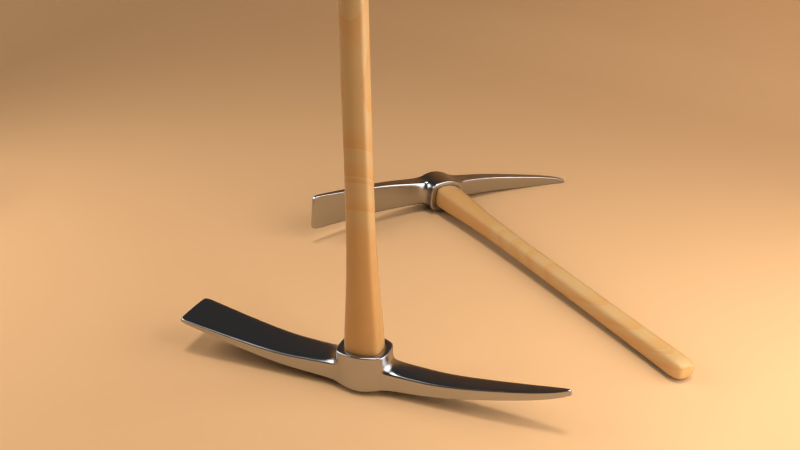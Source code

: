 # Source: pickaxe.blend  (saved by Blender 2.69.0; exported with 4.5.12 LTS)
import bpy
from mathutils import Matrix  # noqa: F401  (used for matrix-valued properties, if any)

bpy.ops.wm.read_factory_settings(use_empty=True)
scene = bpy.context.scene
scene.name = 'Scene'

# ---- collections
col_collection_1 = bpy.data.collections.new('Collection 1'); scene.collection.children.link(col_collection_1)
col_collection_6 = bpy.data.collections.new('Collection 6'); scene.collection.children.link(col_collection_6)
col_collection_11 = bpy.data.collections.new('Collection 11'); scene.collection.children.link(col_collection_11)
col_collection_16 = bpy.data.collections.new('Collection 16'); scene.collection.children.link(col_collection_16)

# ---- materials (node trees are filled in below, after node groups)
mat_wood_002 = bpy.data.materials.new('wood.002')
mat_wood_002.alpha_threshold = 0.0
mat_wood_002.roughness = 0.5
mat_wood_002.line_color = (0.0, 0.0, 0.0, 1.0)
mat_metal2 = bpy.data.materials.new('Metal2')
mat_metal2.alpha_threshold = 0.0
mat_metal2.roughness = 0.5
mat_metal2.line_color = (0.0, 0.0, 0.0, 1.0)
mat_material = bpy.data.materials.new('Material')
mat_material.alpha_threshold = 0.0
mat_material.roughness = 0.5
mat_material.line_color = (0.0, 0.0, 0.0, 1.0)
mat_background = bpy.data.materials.new('background')
mat_background.alpha_threshold = 0.0
mat_background.roughness = 0.5
mat_background.line_color = (0.0, 0.0, 0.0, 1.0)

# ---- material node trees
mat_wood_002.use_nodes = True; mat_wood_002.node_tree.nodes.clear()
_N = mat_wood_002.node_tree.nodes; _L = mat_wood_002.node_tree.links
n0 = _N.new('ShaderNodeTexNoise'); n0.name = 'Musgrave Texture'; n0.location = (-1915, 302)
n0.width = 150
n0.noise_type = 'HYBRID_MULTIFRACTAL'
n0.normalize = False
n0.inputs[2].default_value = 0.1
n0.inputs[3].default_value = 1.0
n0.inputs[4].default_value = 1.0
n0.inputs[5].default_value = 1.0
n1 = _N.new('ShaderNodeVectorMath'); n1.name = 'Add.007'; n1.location = (-1741, 430)
n1.width = 80
n2 = _N.new('ShaderNodeSeparateColor'); n2.name = 'Separate RGB'; n2.location = (-1376, 539)
n2.width = 80
n3 = _N.new('ShaderNodeMath'); n3.name = 'Add.005'; n3.location = (-1078, 639)
n3.width = 120
n4 = _N.new('ShaderNodeMath'); n4.name = 'Add.004'; n4.location = (-1069, 412)
n4.width = 120
n5 = _N.new('ShaderNodeMath'); n5.name = 'Add.010'; n5.location = (-923, 459)
n5.width = 120
n5.operation = 'MULTIPLY'
n6 = _N.new('ShaderNodeMath'); n6.name = 'Add.003'; n6.location = (-922, 646)
n6.width = 120
n6.operation = 'MULTIPLY'
n7 = _N.new('ShaderNodeMath'); n7.name = 'Add.008'; n7.location = (-743, 557)
n7.width = 120
n8 = _N.new('ShaderNodeMath'); n8.name = 'Add.009'; n8.location = (-586, 563)
n8.width = 120
n8.operation = 'POWER'
n9 = _N.new('ShaderNodeMath'); n9.name = 'Add.001'; n9.location = (-438, 674)
n9.width = 120
n9.operation = 'ROUND'
n10 = _N.new('ShaderNodeMath'); n10.name = 'Add'; n10.location = (-284, 575)
n10.width = 120
n10.operation = 'SUBTRACT'
n11 = _N.new('ShaderNodeMath'); n11.name = 'Add.002'; n11.location = (-138, 514)
n11.width = 120
n12 = _N.new('ShaderNodeMath'); n12.name = 'Add.006'; n12.location = (-282, 410)
n12.width = 120
n12.operation = 'MULTIPLY'
n12.inputs[1].default_value = 0.25
n13 = _N.new('ShaderNodeTexNoise'); n13.name = 'Noise Texture.003'; n13.location = (-457, 387)
n13.width = 150
n13.inputs[2].default_value = 1.0
n13.inputs[8].default_value = 1.0
n14 = _N.new('ShaderNodeTexNoise'); n14.name = 'Noise Texture'; n14.location = (24, 462)
n14.width = 150
n14.inputs[8].default_value = 5.0
n15 = _N.new('ShaderNodeBsdfDiffuse'); n15.name = 'Diffuse BSDF'; n15.location = (504, 555)
n16 = _N.new('ShaderNodeTexNoise'); n16.name = 'Noise Texture.001'; n16.location = (-1262, 420)
n16.width = 150
n16.inputs[2].default_value = 1.0
n16.inputs[3].default_value = 1.0
n16.inputs[8].default_value = 1.0
n17 = _N.new('ShaderNodeMath'); n17.name = 'Add.011'; n17.location = (680, 400)
n17.width = 120
n17.operation = 'MULTIPLY'
n17.inputs[1].default_value = 0.125
n18 = _N.new('ShaderNodeRGBToBW'); n18.name = 'RGB to BW'; n18.location = (489, 426)
n18.width = 80
n19 = _N.new('ShaderNodeMapping'); n19.name = 'Mapping'; n19.location = (-1643, 496)
n19.inputs[1].default_value = (0.0, 0.1, 0.1)
n19.inputs[2].default_value = (0.3478, -0.02981, 0.08203)
n19.inputs[3].default_value = (10.0, 10.0, 5.0)
n20 = _N.new('ShaderNodeMixShader'); n20.name = 'Mix Shader'; n20.location = (453, 205)
n20.width = 150
n21 = _N.new('ShaderNodeOutputMaterial'); n21.name = 'Material Output'; n21.location = (698, 519)
n21.width = 120
n22 = _N.new('ShaderNodeBsdfAnisotropic'); n22.name = 'Glossy BSDF'; n22.location = (273, 91)
n22.distribution = 'BECKMANN'
n22.inputs[1].default_value = 0.4472
n23 = _N.new('ShaderNodeFresnel'); n23.name = 'Fresnel'; n23.location = (169, 171)
n23.width = 150
n23.inputs[0].default_value = 1.45
n24 = _N.new('ShaderNodeTexCoord'); n24.name = 'Texture Coordinate'; n24.location = (-2011, 418)
n24.width = 150
n24.hide = True
n25 = _N.new('ShaderNodeMix'); n25.name = 'Mix.001'; n25.location = (337, 525)
n25.width = 100
n25.data_type = 'RGBA'
n25.inputs[6].default_value = (0.6445, 0.3813, 0.15, 1.0)
n25.inputs[7].default_value = (0.6445, 0.2033, 0.0, 1.0)
n26 = _N.new('ShaderNodeMix'); n26.name = 'Mix'; n26.location = (195, 568)
n26.width = 100
n26.data_type = 'RGBA'
n26.inputs[6].default_value = (0.0, 0.0, 0.0, 1.0)
n27 = _N.new('ShaderNodeTexNoise'); n27.name = 'Noise Texture.002'; n27.location = (-1259, 618)
n27.width = 150
n27.inputs[2].default_value = 1.0
n27.inputs[3].default_value = 1.0
n27.inputs[8].default_value = 1.0
n28 = _N.new('ShaderNodeVectorMath'); n28.name = 'Vector Math'; n28.location = (0, 0)
n28.operation = 'MAXIMUM'
n29 = _N.new('ShaderNodeVectorMath'); n29.name = 'Vector Math.001'; n29.location = (0, 0)
n29.operation = 'MINIMUM'
n29.inputs[1].default_value = (10.0, 10.0, 5.0)
_L.new(n10.outputs[0], n11.inputs[0])
_L.new(n9.outputs[0], n10.inputs[1])
_L.new(n6.outputs[0], n7.inputs[0])
_L.new(n8.outputs[0], n9.inputs[0])
_L.new(n8.outputs[0], n10.inputs[0])
_L.new(n11.outputs[0], n14.inputs[0])
_L.new(n11.outputs[0], n26.inputs[0])
_L.new(n2.outputs[2], n16.inputs[0])
_L.new(n2.outputs[1], n27.inputs[0])
_L.new(n2.outputs[2], n4.inputs[1])
_L.new(n4.outputs[0], n5.inputs[0])
_L.new(n4.outputs[0], n5.inputs[1])
_L.new(n27.outputs[0], n3.inputs[0])
_L.new(n2.outputs[1], n3.inputs[1])
_L.new(n3.outputs[0], n6.inputs[1])
_L.new(n3.outputs[0], n6.inputs[0])
_L.new(n26.outputs[2], n25.inputs[0])
_L.new(n25.outputs[2], n15.inputs[0])
_L.new(n16.outputs[0], n4.inputs[0])
_L.new(n5.outputs[0], n7.inputs[1])
_L.new(n13.outputs[0], n12.inputs[0])
_L.new(n7.outputs[0], n8.inputs[0])
_L.new(n24.outputs[3], n1.inputs[0])
_L.new(n1.outputs[0], n19.inputs[0])
_L.new(n14.outputs[1], n26.inputs[7])
_L.new(n12.outputs[0], n11.inputs[1])
_L.new(n24.outputs[3], n0.inputs[0])
_L.new(n0.outputs[0], n1.inputs[1])
_L.new(n25.outputs[2], n18.inputs[0])
_L.new(n18.outputs[0], n17.inputs[0])
_L.new(n17.outputs[0], n15.inputs[1])
_L.new(n20.outputs[0], n21.inputs[0])
_L.new(n15.outputs[0], n20.inputs[1])
_L.new(n22.outputs[0], n20.inputs[2])
_L.new(n23.outputs[0], n20.inputs[0])
_L.new(n28.outputs[0], n2.inputs[0])
_L.new(n29.outputs[0], n28.inputs[0])
_L.new(n19.outputs[0], n29.inputs[0])
n21.is_active_output = True
mat_metal2.use_nodes = True; mat_metal2.node_tree.nodes.clear()
_N = mat_metal2.node_tree.nodes; _L = mat_metal2.node_tree.links
n0 = _N.new('ShaderNodeTexNoise'); n0.name = 'Noise Texture'; n0.location = (-41, 11)
n0.width = 150
n0.inputs[2].default_value = 30.0
n1 = _N.new('ShaderNodeBsdfAnisotropic'); n1.name = 'Glossy BSDF.001'; n1.location = (-192, 169)
n1.width = 169
n1.distribution = 'BECKMANN'
n1.inputs[1].default_value = 0.3162
n2 = _N.new('ShaderNodeMapping'); n2.name = 'Mapping'; n2.location = (-309, 18)
n2.inputs[3].default_value = (1.0, 20.0, 1.0)
n3 = _N.new('ShaderNodeRGBToBW'); n3.name = 'RGB to BW'; n3.location = (126, 130)
n3.width = 93
n4 = _N.new('ShaderNodeMixShader'); n4.name = 'Mix Shader'; n4.location = (250, 268)
n4.width = 150
n5 = _N.new('ShaderNodeTexCoord'); n5.name = 'Texture Coordinate'; n5.location = (-662, -89)
n5.width = 150
n6 = _N.new('ShaderNodeVectorMath'); n6.name = 'Add'; n6.location = (-478, -98)
n6.operation = 'DOT_PRODUCT'
n7 = _N.new('ShaderNodeOutputMaterial'); n7.name = 'Material Output'; n7.location = (431, 252)
n7.width = 120
n8 = _N.new('ShaderNodeBsdfAnisotropic'); n8.name = 'Glossy BSDF'; n8.location = (-187, 339)
n8.width = 168
n8.distribution = 'BECKMANN'
n8.inputs[0].default_value = (0.008627, 0.008627, 0.008627, 1.0)
n8.inputs[1].default_value = 0.3162
_L.new(n8.outputs[0], n4.inputs[1])
_L.new(n4.outputs[0], n7.inputs[0])
_L.new(n1.outputs[0], n4.inputs[2])
_L.new(n2.outputs[0], n0.inputs[0])
_L.new(n0.outputs[1], n3.inputs[0])
_L.new(n3.outputs[0], n4.inputs[0])
_L.new(n5.outputs[0], n6.inputs[0])
_L.new(n5.outputs[6], n6.inputs[1])
n7.is_active_output = True
mat_material.use_nodes = True; mat_material.node_tree.nodes.clear()
_N = mat_material.node_tree.nodes; _L = mat_material.node_tree.links
n0 = _N.new('ShaderNodeOutputMaterial'); n0.name = 'Material Output'; n0.location = (300, 300)
n1 = _N.new('ShaderNodeEmission'); n1.name = 'Emission'; n1.location = (110, 300)
n1.inputs[0].default_value = (0.8, 0.8, 0.8, 1.0)
n1.inputs[1].default_value = 4.0
_L.new(n1.outputs[0], n0.inputs[0])
n0.is_active_output = True
mat_background.use_nodes = True; mat_background.node_tree.nodes.clear()
_N = mat_background.node_tree.nodes; _L = mat_background.node_tree.links
n0 = _N.new('ShaderNodeOutputMaterial'); n0.name = 'Material Output'; n0.location = (300, 300)
n1 = _N.new('ShaderNodeBsdfDiffuse'); n1.name = 'Diffuse BSDF'; n1.location = (10, 300)
n1.inputs[0].default_value = (0.8, 0.4546, 0.2129, 1.0)
_L.new(n1.outputs[0], n0.inputs[0])
n0.is_active_output = True

# ---- world
world_world = bpy.data.worlds.new('World'); scene.world = world_world
world_world.color = (0.05088, 0.05088, 0.05088)
world_world.use_sun_shadow = False
world_world.sun_shadow_jitter_overblur = 0.0
world_world.cycles.sampling_method = 'MANUAL'
world_world.cycles.sample_map_resolution = 256

# ---- cameras
cam_camera = bpy.data.cameras.new('Camera')
cam_camera.clip_end = 100.0
cam_camera.lens = 35.0
cam_camera.sensor_width = 32.0
cam_camera.sensor_height = 18.0
cam_camera.ortho_scale = 7.314
cam_camera.dof.focus_distance = 0.0

# ---- lights
light_hemi = bpy.data.lights.new('Hemi', 'SUN')
light_hemi.transmission_factor = 0.0
light_hemi.angle = 0.1993
light_hemi.energy = 1.0
light_hemi.shadow_buffer_clip_start = 0.5
light_hemi.shadow_soft_size = 0.1
light_hemi.shadow_cascade_max_distance = 1000.0
light_hemi.cycles.use_multiple_importance_sampling = False

# ---- meshes
me_cube = bpy.data.meshes.new('Cube')
me_cube.from_pydata([(1.687, 0.01376, 2.14), (1.687, -0.01398, 2.14), (-1.67, -0.1966, 2.208), (-1.67, 0.1964, 2.208), (1.707, 0.01376, 2.181), (1.707, -0.01398, 2.181), (-1.687, -0.1966, 2.238), (-1.687, 0.1964, 2.238), (1.487, 0.05703, 2.205), (0.7441, 0.09186, 2.333), (-0.1746, 0.1644, 2.49), (-0.8315, 0.1615, 2.348), (1.487, -0.05725, 2.205), (0.7441, -0.09208, 2.334), (-0.1746, -0.1646, 2.49), (-0.8315, -0.1617, 2.348), (1.494, 0.05703, 2.272), (0.7564, 0.09186, 2.443), (0.006011, 0.1968, 2.515), (-0.8376, 0.1615, 2.445), (1.494, -0.05725, 2.272), (0.7564, -0.09208, 2.443), (0.006009, -0.197, 2.515), (-0.8376, -0.1617, 2.445), (-1.661, 0.196, 2.21), (-1.661, -0.1962, 2.21), (-1.679, 0.196, 2.241), (-1.679, -0.1962, 2.241), (0.01469, 0.2036, 2.18), (0.01469, -0.2036, 2.18), (-0.5502, 0.1499, 2.341), (-0.5502, -0.1501, 2.341), (-0.5559, 0.1499, 2.471), (-0.5559, -0.1501, 2.471), (-0.2259, -0.1272, 2.497), (0.16, -0.137, 2.497), (0.16, 0.1368, 2.497), (0.5001, 0.1035, 2.331), (0.2104, -0.1059, 2.329), (0.5001, -0.1037, 2.331), (0.5068, 0.1035, 2.47), (0.5068, -0.1037, 2.47), (0.1594, -0.137, 2.329), (0.1594, 0.1368, 2.329), (-0.1721, 0.1702, 2.187), (-0.1721, -0.1702, 2.187), (-0.1747, -0.1646, 2.497), (-0.1747, 0.1644, 2.497), (0.1515, -0.07639, 2.497), (0.1515, 0.07626, 2.497), (-0.1607, 0.09483, 2.187), (-0.1607, -0.09487, 2.187), (-0.1715, -0.1646, 2.333), (-0.1715, 0.1644, 2.333), (-0.1639, -0.09177, 2.497), (-0.1639, 0.09164, 2.497), (0.1575, 0.07892, 2.182), (0.1575, -0.07896, 2.182), (0.1655, 0.1416, 2.182), (0.1655, -0.1416, 2.182), (1.706, 0.01376, 2.18), (1.706, -0.01398, 2.18), (-1.687, -0.1966, 2.237), (-1.687, 0.1964, 2.237), (1.494, -0.05725, 2.269), (0.7559, -0.09208, 2.439), (0.005844, -0.197, 2.524), (-0.8373, -0.1617, 2.44), (1.494, 0.05703, 2.269), (0.7559, 0.09186, 2.439), (0.005845, 0.1968, 2.524), (-0.8373, 0.1615, 2.44), (-1.678, -0.1962, 2.24), (-1.678, 0.196, 2.24), (-0.5556, -0.1501, 2.465), (-0.2257, 0.127, 2.49), (-0.5556, 0.1499, 2.465), (0.5065, -0.1037, 2.464), (0.2112, -0.1059, 2.49), (0.5065, 0.1035, 2.464), (0.2112, 0.1057, 2.49), (1.487, -0.05725, 2.208), (0.7447, -0.09208, 2.339), (0.009689, -0.197, 2.326), (-0.8318, -0.1617, 2.352), (-1.662, -0.1962, 2.212), (-0.5505, -0.1501, 2.347), (0.5004, -0.1037, 2.338), (0.2104, -0.1059, 2.337), (0.003329, 0.142, 2.524), (0.003328, -0.1421, 2.524), (1.688, 0.01376, 2.142), (1.688, -0.01398, 2.142), (-1.67, -0.1966, 2.209), (-1.67, 0.1964, 2.209), (1.487, 0.05703, 2.208), (0.7447, 0.09186, 2.339), (0.009689, 0.1968, 2.326), (-0.8318, 0.1615, 2.352), (-1.662, 0.196, 2.212), (-0.2219, 0.127, 2.341), (-0.5505, 0.1499, 2.347), (0.5004, 0.1035, 2.338), (0.2195, -0.1094, 2.182), (0.2195, 0.1093, 2.182), (-0.2217, 0.127, 2.333), (-0.2217, -0.1272, 2.333), (-0.2259, 0.127, 2.497), (-0.2214, -0.1315, 2.187), (-0.2214, 0.1314, 2.187), (0.2104, 0.1057, 2.329), (0.2112, 0.1057, 2.497), (0.2112, -0.1059, 2.497), (0.1186, -0.1022, 2.182), (0.1186, 0.1022, 2.182), (-0.127, 0.1187, 2.497), (-0.127, -0.1188, 2.497), (-0.1251, -0.1228, 2.187), (-0.1251, 0.1228, 2.187), (0.1146, 0.09876, 2.497), (0.1146, -0.09889, 2.497), (-0.2257, -0.1272, 2.49), (-0.2219, -0.1272, 2.341), (0.2104, 0.1057, 2.337), (0.16, -0.137, 2.49), (0.16, 0.1368, 2.49), (0.009505, -0.197, 2.336), (-0.1716, -0.1646, 2.341), (0.1594, -0.137, 2.337), (0.009505, 0.1968, 2.336), (-0.1716, 0.1644, 2.341), (0.1594, 0.1368, 2.337), (0.1648, 0.1375, 2.2), (0.1648, -0.1375, 2.2), (0.01407, -0.1976, 2.198), (0.01407, 0.1977, 2.198), (-0.172, -0.1652, 2.205), (-0.172, 0.1652, 2.205), (-0.2215, 0.1276, 2.205), (-0.2215, -0.1276, 2.205), (0.2184, -0.1062, 2.2), (0.2184, 0.1061, 2.2), (0.009713, -0.1469, 2.18), (0.009713, 0.147, 2.18), (-0.1269, -0.119, 2.482), (-0.1638, -0.09192, 2.482), (-0.1638, 0.0918, 2.482), (0.003636, -0.1424, 2.507), (0.1148, -0.09905, 2.482), (0.1518, -0.07651, 2.482), (0.1518, 0.07639, 2.482), (0.1148, 0.09893, 2.482), (0.003637, 0.1422, 2.507), (-0.1269, 0.1189, 2.482), (-0.1253, -0.1225, 2.214), (-0.161, -0.0946, 2.214), (-0.161, 0.09456, 2.214), (0.009159, -0.1465, 2.21), (0.1182, -0.1019, 2.21), (0.157, -0.07873, 2.21), (0.157, 0.07869, 2.21), (0.1182, 0.1019, 2.21), (0.009159, 0.1465, 2.21), (-0.1253, 0.1225, 2.214), (0.2111, 0.1057, 2.478), (1.494, -0.05725, 2.264), (0.755, -0.09208, 2.431), (-0.8369, -0.1617, 2.434), (-1.677, -0.1962, 2.238), (-0.5552, -0.1501, 2.456), (0.5061, -0.1037, 2.455), (0.2111, -0.1059, 2.478), (1.704, 0.01376, 2.177), (1.704, -0.01398, 2.177), (-1.685, -0.1966, 2.235), (-1.685, 0.1964, 2.235), (1.494, 0.05703, 2.264), (0.755, 0.09186, 2.431), (-0.8369, 0.1615, 2.434), (-1.677, 0.196, 2.238), (-0.2254, 0.127, 2.479), (-0.5552, 0.1499, 2.456), (0.5061, 0.1035, 2.455), (-0.2254, -0.1272, 2.479), (0.006276, -0.197, 2.501), (-0.1743, -0.1646, 2.479), (0.1599, -0.137, 2.478), (0.006277, 0.1968, 2.501), (-0.1743, 0.1644, 2.479), (0.1599, 0.1368, 2.478), (-0.1769, -0.09921, 2.497), (-0.137, 0.1283, 2.497), (0.003857, 0.1535, 2.524), (0.1241, 0.1068, 2.497), (-0.137, -0.1284, 2.497), (0.1641, -0.08258, 2.497), (0.1241, -0.1069, 2.497), (0.003856, -0.1536, 2.524), (0.1641, 0.08243, 2.497), (-0.1769, 0.09906, 2.497), (0.1273, -0.1096, 2.182), (-0.1721, -0.1017, 2.187), (-0.1339, -0.1317, 2.187), (0.01064, -0.1575, 2.18), (-0.1339, 0.1317, 2.187), (-0.1721, 0.1017, 2.187), (0.1691, -0.08466, 2.182), (0.1691, 0.08461, 2.182), (0.1273, 0.1096, 2.182), (0.01064, 0.1576, 2.18), (-0.1607, 0.09483, 2.557), (-0.1607, -0.09487, 2.557), (0.1575, 0.07892, 2.557), (0.1575, -0.07896, 2.557), (0.1186, -0.1022, 2.557), (0.1186, 0.1022, 2.557), (-0.1251, -0.1228, 2.557), (-0.1251, 0.1228, 2.557), (0.009713, -0.1469, 2.557), (0.009713, 0.147, 2.557), (-0.1017, 0.06004, -1.421), (-0.1017, -0.06007, -1.421), (0.09974, 0.04997, -1.424), (0.09974, -0.04999, -1.424), (0.07507, -0.06472, -1.424), (0.07507, 0.06472, -1.424), (-0.07922, -0.07776, -1.421), (-0.07922, 0.07776, -1.421), (0.00615, -0.09302, -1.426), (0.00615, 0.09306, -1.426), (0.1186, 0.1022, 2.037), (0.009713, 0.147, 2.035), (0.1186, -0.1022, 2.037), (0.009713, -0.1469, 2.035), (0.1575, -0.07896, 2.037), (-0.1607, 0.09483, 2.042), (-0.1607, -0.09487, 2.042), (-0.1251, 0.1228, 2.042), (-0.1251, -0.1228, 2.042), (0.1575, 0.07892, 2.037), (-0.1456, 0.08591, 2.557), (-0.1456, -0.08594, 2.557), (0.1427, 0.07149, 2.557), (0.1427, -0.07153, 2.557), (0.1074, -0.09259, 2.557), (0.1074, 0.0926, 2.557), (-0.1133, -0.1113, 2.557), (-0.1133, 0.1113, 2.557), (0.008799, -0.1331, 2.557), (0.008799, 0.1331, 2.557), (-0.06066, 0.0358, 2.557), (-0.06066, -0.03581, 2.557), (0.05947, 0.02979, 2.557), (0.05947, -0.02981, 2.557), (0.04475, -0.03858, 2.557), (0.04475, 0.03858, 2.557), (-0.04723, -0.04636, 2.557), (-0.04723, 0.04636, 2.557), (0.003667, -0.05546, 2.557), (0.003667, 0.05548, 2.557), (-1.012e-07, 7.451e-09, 2.557), (0.00615, 0.09306, 1.421), (0.00615, -0.09302, 1.421), (0.09974, -0.04999, 1.423), (-0.1017, -0.06007, 1.426), (-0.07922, 0.07776, 1.426), (-0.07922, -0.07776, 1.426), (0.09974, 0.04997, 1.423), (0.07507, 0.06472, 1.423), (0.07507, -0.06472, 1.423), (-0.1017, 0.06004, 1.426), (-0.1113, 0.06569, -1.502), (-0.1113, -0.06571, -1.502), (0.1091, 0.05467, -1.505), (0.1091, -0.05469, -1.505), (0.08212, -0.0708, -1.505), (0.08212, 0.0708, -1.505), (-0.08666, -0.08507, -1.502), (-0.08666, 0.08507, -1.502), (0.006728, -0.1018, -1.506), (0.006728, 0.1018, -1.506), (-0.09033, 0.05331, -1.58), (-0.09033, -0.05333, -1.58), (0.08855, 0.04436, -1.582), (0.08855, -0.04438, -1.582), (0.06665, -0.05746, -1.582), (0.06665, 0.05746, -1.582), (-0.07033, -0.06904, -1.58), (-0.07033, 0.06904, -1.58), (0.00546, -0.08258, -1.584), (0.00546, 0.08262, -1.584), (-0.0633, 0.03736, -1.596), (-0.0633, -0.03737, -1.596), (0.06206, 0.03109, -1.599), (0.06206, -0.0311, -1.599), (0.0467, -0.04026, -1.599), (0.0467, 0.04027, -1.599), (-0.04929, -0.04838, -1.596), (-0.04929, 0.04838, -1.596), (0.003826, -0.05787, -1.6), (0.003826, 0.0579, -1.6), (-4.24e-07, 0.0, -1.598), (0.00615, 0.09306, -0.002424), (0.00615, -0.09302, -0.002424), (0.09974, -0.04999, -0.0009011), (-0.1017, -0.06007, 0.002116), (-0.07922, 0.07776, 0.002116), (-0.07922, -0.07776, 0.002116), (0.09974, 0.04997, -0.0009072), (0.07507, 0.06472, -0.0009072), (0.07507, -0.06472, -0.0009011), (-0.1017, 0.06004, 0.002116)], [], [(72, 27, 6, 62), (7, 6, 27, 26), (99, 24, 3, 94), (61, 5, 20, 64), (64, 20, 21, 65), (74, 33, 23, 67), (91, 0, 8, 95), (95, 8, 9, 96), (101, 30, 11, 98), (67, 23, 27, 72), (98, 11, 24, 99), (91, 92, 1, 0), (2, 93, 94, 3), (174, 175, 94, 93), (121, 34, 33, 74), (30, 31, 15, 11), (16, 20, 5, 4), (17, 21, 20, 16), (40, 41, 21, 17), (26, 27, 23, 19), (191, 199, 55, 115), (105, 106, 31, 30), (23, 33, 32, 19), (13, 39, 37, 9), (202, 201, 51, 117), (38, 88, 128, 42), (0, 1, 12, 8), (195, 198, 49, 48), (65, 21, 41, 77), (96, 9, 37, 102), (5, 61, 60, 4), (173, 92, 91, 172), (32, 33, 34, 107), (6, 7, 63, 62), (8, 12, 13, 9), (111, 80, 125, 36), (34, 121, 14, 46), (180, 75, 10, 188), (105, 100, 130, 53), (171, 78, 124, 186), (38, 140, 141, 110), (75, 107, 47, 10), (15, 25, 24, 11), (194, 197, 90, 116), (25, 2, 3, 24), (204, 209, 143, 118), (206, 200, 113, 57), (37, 39, 38, 110), (111, 112, 41, 40), (168, 72, 62, 174), (26, 73, 63, 7), (173, 61, 64, 165), (165, 64, 65, 166), (169, 74, 67, 167), (4, 60, 68, 16), (16, 68, 69, 17), (32, 76, 71, 19), (167, 67, 72, 168), (19, 71, 73, 26), (140, 38, 42, 133), (197, 196, 120, 90), (166, 65, 77, 170), (170, 77, 78, 171), (17, 69, 79, 40), (196, 195, 48, 120), (140, 103, 104, 141), (179, 99, 94, 175), (172, 91, 95, 176), (176, 95, 96, 177), (181, 101, 98, 178), (178, 98, 99, 179), (164, 123, 131, 189), (180, 100, 101, 181), (177, 96, 102, 182), (78, 112, 35, 124), (25, 85, 93, 2), (1, 92, 81, 12), (12, 81, 82, 13), (31, 86, 84, 15), (15, 84, 85, 25), (100, 105, 30, 101), (13, 82, 87, 39), (39, 87, 88, 38), (192, 191, 115, 89), (199, 190, 54, 55), (200, 203, 142, 113), (201, 205, 50, 51), (193, 192, 89, 119), (106, 122, 86, 31), (139, 138, 109, 108), (106, 105, 138, 139), (203, 202, 117, 142), (182, 102, 123, 164), (40, 79, 80, 111), (107, 75, 76, 32), (183, 121, 74, 169), (138, 105, 53, 137), (205, 204, 118, 50), (139, 108, 45, 136), (208, 207, 56, 114), (123, 110, 43, 131), (124, 35, 66, 22), (131, 43, 97, 129), (137, 135, 28, 44), (133, 134, 29, 59), (22, 66, 46, 14), (129, 97, 53, 130), (134, 136, 45, 29), (135, 132, 58, 28), (186, 124, 22, 184), (36, 125, 18, 70), (184, 22, 14, 185), (70, 18, 10, 47), (189, 131, 129, 187), (187, 129, 130, 188), (42, 128, 126, 83), (83, 126, 127, 52), (144, 145, 54, 116), (183, 122, 127, 185), (207, 206, 57, 56), (146, 55, 54, 145), (141, 104, 58, 132), (122, 106, 52, 127), (198, 193, 119, 49), (209, 208, 114, 143), (190, 194, 116, 54), (103, 140, 133, 59), (102, 37, 110, 123), (77, 41, 112, 78), (109, 138, 137, 44), (106, 139, 136, 52), (53, 97, 135, 137), (42, 83, 134, 133), (83, 52, 136, 134), (97, 43, 132, 135), (110, 141, 132, 43), (147, 144, 116, 90), (147, 90, 120, 148), (148, 120, 48, 149), (150, 149, 48, 49), (151, 150, 49, 119), (152, 151, 119, 89), (152, 89, 115, 153), (163, 156, 50, 118), (154, 155, 145, 144), (156, 146, 145, 155), (157, 154, 144, 147), (157, 147, 148, 158), (158, 148, 149, 159), (160, 159, 149, 150), (161, 160, 150, 151), (162, 161, 151, 152), (162, 152, 153, 163), (115, 55, 146, 153), (153, 146, 156, 163), (117, 51, 155, 154), (50, 156, 155, 51), (142, 117, 154, 157), (142, 157, 158, 113), (113, 158, 159, 57), (56, 57, 159, 160), (114, 56, 160, 161), (143, 114, 161, 162), (143, 162, 163, 118), (62, 63, 175, 174), (61, 173, 172, 60), (100, 180, 188, 130), (88, 171, 186, 128), (85, 168, 174, 93), (92, 173, 165, 81), (81, 165, 166, 82), (86, 169, 167, 84), (84, 167, 168, 85), (82, 166, 170, 87), (87, 170, 171, 88), (73, 179, 175, 63), (60, 172, 176, 68), (68, 176, 177, 69), (76, 181, 178, 71), (71, 178, 179, 73), (80, 164, 189, 125), (75, 180, 181, 76), (69, 177, 182, 79), (79, 182, 164, 80), (122, 183, 169, 86), (128, 186, 184, 126), (126, 184, 185, 127), (125, 189, 187, 18), (18, 187, 188, 10), (121, 183, 185, 14), (47, 107, 199, 191), (112, 111, 198, 195), (46, 66, 197, 194), (66, 35, 196, 197), (35, 112, 195, 196), (70, 47, 191, 192), (107, 34, 190, 199), (36, 70, 192, 193), (111, 36, 193, 198), (34, 46, 194, 190), (45, 108, 201, 202), (44, 28, 209, 204), (103, 59, 200, 206), (59, 29, 203, 200), (108, 109, 205, 201), (29, 45, 202, 203), (109, 44, 204, 205), (58, 104, 207, 208), (104, 103, 206, 207), (28, 58, 208, 209), (309, 225, 229, 302), (310, 303, 228, 224), (310, 224, 223, 304), (311, 220, 221, 305), (311, 306, 227, 220), (305, 221, 226, 307), (306, 302, 229, 227), (307, 226, 228, 303), (309, 308, 222, 225), (308, 304, 223, 222), (215, 230, 231, 219), (214, 218, 233, 232), (214, 232, 234, 213), (210, 235, 236, 211), (210, 217, 237, 235), (211, 236, 238, 216), (217, 219, 231, 237), (216, 238, 233, 218), (215, 212, 239, 230), (212, 213, 234, 239), (219, 249, 245, 215), (218, 214, 244, 248), (213, 243, 244, 214), (211, 241, 240, 210), (217, 210, 240, 247), (216, 246, 241, 211), (219, 217, 247, 249), (218, 248, 246, 216), (212, 215, 245, 242), (213, 212, 242, 243), (249, 259, 255, 245), (248, 244, 254, 258), (243, 253, 254, 244), (241, 251, 250, 240), (247, 240, 250, 257), (246, 256, 251, 241), (249, 247, 257, 259), (248, 258, 256, 246), (242, 245, 255, 252), (243, 242, 252, 253), (259, 260, 255), (258, 254, 260), (253, 260, 254), (251, 260, 250), (257, 250, 260), (256, 260, 251), (259, 257, 260), (258, 260, 256), (252, 255, 260), (253, 252, 260), (230, 268, 261, 231), (232, 233, 262, 269), (232, 269, 263, 234), (235, 270, 264, 236), (235, 237, 265, 270), (236, 264, 266, 238), (237, 231, 261, 265), (238, 266, 262, 233), (230, 239, 267, 268), (239, 234, 263, 267), (225, 276, 280, 229), (224, 228, 279, 275), (224, 275, 274, 223), (220, 271, 272, 221), (220, 227, 278, 271), (221, 272, 277, 226), (227, 229, 280, 278), (226, 277, 279, 228), (225, 222, 273, 276), (222, 223, 274, 273), (276, 286, 290, 280), (275, 279, 289, 285), (275, 285, 284, 274), (271, 281, 282, 272), (271, 278, 288, 281), (272, 282, 287, 277), (278, 280, 290, 288), (277, 287, 289, 279), (276, 273, 283, 286), (273, 274, 284, 283), (286, 296, 300, 290), (285, 289, 299, 295), (285, 295, 294, 284), (281, 291, 292, 282), (281, 288, 298, 291), (282, 292, 297, 287), (288, 290, 300, 298), (287, 297, 299, 289), (286, 283, 293, 296), (283, 284, 294, 293), (296, 301, 300), (295, 299, 301), (295, 301, 294), (291, 301, 292), (291, 298, 301), (292, 301, 297), (298, 300, 301), (297, 301, 299), (296, 293, 301), (293, 294, 301), (268, 309, 302, 261), (269, 262, 303, 310), (269, 310, 304, 263), (270, 311, 305, 264), (270, 265, 306, 311), (264, 305, 307, 266), (265, 261, 302, 306), (266, 307, 303, 262), (268, 267, 308, 309), (267, 263, 304, 308)])
me_cube.polygons.foreach_set('use_smooth', [True] * 320)
me_cube.polygons.foreach_set('material_index', [1, 1, 1, 1, 1, 1, 1, 1, 1, 1, 1, 1, 1, 1, 1, 1, 1, 1, 1, 1, 1, 1, 1, 1, 1, 1, 1, 1, 1, 1, 1, 1, 1, 1, 1, 1, 1, 1, 1, 1, 1, 1, 1, 1, 1, 1, 1, 1, 1, 1, 1, 1, 1, 1, 1, 1, 1, 1, 1, 1, 1, 1, 1, 1, 1, 1, 1, 1, 1, 1, 1, 1, 1, 1, 1, 1, 1, 1, 1, 1, 1, 1, 1, 1, 1, 1, 1, 1, 1, 1, 1, 1, 1, 1, 1, 1, 1, 1, 1, 1, 1, 1, 1, 1, 1, 1, 1, 1, 1, 1, 1, 1, 1, 1, 1, 1, 1, 1, 1, 1, 1, 1, 1, 1, 1, 1, 1, 1, 1, 1, 1, 1, 1, 1, 1, 1, 1, 1, 1, 1, 1, 1, 1, 1, 1, 1, 1, 1, 1, 1, 1, 1, 1, 1, 1, 1, 1, 1, 1, 1, 1, 1, 1, 1, 1, 1, 1, 1, 1, 1, 1, 1, 1, 1, 1, 1, 1, 1, 1, 1, 1, 1, 1, 1, 1, 1, 1, 1, 1, 1, 1, 1, 1, 1, 1, 1, 1, 1, 1, 1, 1, 1, 1, 1, 1, 1, 1, 1, 1, 1, 0, 0, 0, 0, 0, 0, 0, 0, 0, 0, 0, 0, 0, 0, 0, 0, 0, 0, 0, 0, 0, 0, 0, 0, 0, 0, 0, 0, 0, 0, 0, 0, 0, 0, 0, 0, 0, 0, 0, 0, 0, 0, 0, 0, 0, 0, 0, 0, 0, 0, 0, 0, 0, 0, 0, 0, 0, 0, 0, 0, 0, 0, 0, 0, 0, 0, 0, 0, 0, 0, 0, 0, 0, 0, 0, 0, 0, 0, 0, 0, 0, 0, 0, 0, 0, 0, 0, 0, 0, 0, 0, 0, 0, 0, 0, 0, 0, 0, 0, 0, 0, 0, 0, 0, 0, 0, 0, 0, 0, 0])
me_cube.materials.append(mat_wood_002)
me_cube.materials.append(mat_metal2)
me_cube.use_remesh_preserve_volume = False
me_cube.use_remesh_preserve_attributes = False
me_cube.use_mirror_vertex_groups = False
me_cube.update()
me_cube_002 = bpy.data.meshes.new('Cube.002')
me_cube_002.from_pydata([(-1.0, -1.0, -1.0), (-1.0, 1.0, -1.0), (1.0, 1.0, -1.0), (1.0, -1.0, -1.0), (-1.0, -1.0, 1.0), (-1.0, 1.0, 1.0), (1.0, 1.0, 1.0), (1.0, -1.0, 1.0)], [], [(4, 5, 1, 0), (5, 6, 2, 1), (6, 7, 3, 2), (7, 4, 0, 3), (0, 1, 2, 3), (7, 6, 5, 4)])
me_cube_002.materials.append(mat_material)
me_cube_002.use_remesh_preserve_volume = False
me_cube_002.use_remesh_preserve_attributes = False
me_cube_002.use_mirror_vertex_groups = False
me_cube_002.update()
me_cube_001 = bpy.data.meshes.new('Cube.001')
me_cube_001.from_pydata([(-1.0, -1.0, -1.0), (-1.0, 1.0, -1.0), (1.0, 1.0, -1.0), (1.0, -1.0, -1.0), (-1.0, -1.0, 1.0), (-1.0, 1.0, 1.0), (1.0, 1.0, 1.0), (1.0, -1.0, 1.0)], [], [(4, 5, 1, 0), (5, 6, 2, 1), (6, 7, 3, 2), (7, 4, 0, 3), (0, 1, 2, 3), (7, 6, 5, 4)])
me_cube_001.materials.append(mat_material)
me_cube_001.use_remesh_preserve_volume = False
me_cube_001.use_remesh_preserve_attributes = False
me_cube_001.use_mirror_vertex_groups = False
me_cube_001.update()
me_cube_003 = bpy.data.meshes.new('Cube.003')
me_cube_003.from_pydata([(6.164, 1.244, -0.0003511), (-6.164, 1.244, -0.0003511), (6.426, 1.506, 2.745), (-6.426, 1.506, 2.745), (6.164, 0.5917, -0.0003511), (6.164, -2.055, -0.0003511), (-6.164, -2.055, -0.0003511), (-6.164, 0.5917, -0.0003511), (6.426, 0.679, 2.745), (6.426, -2.142, 2.745), (-6.426, -2.142, 2.745), (-6.426, 0.679, 2.745), (2.055, 1.244, -0.0003511), (-2.055, 1.244, -0.0003511), (2.142, 1.506, 2.745), (-2.142, 1.506, 2.745), (2.055, 0.5917, -0.0003511), (-2.055, 0.5917, -0.0003511), (2.055, -2.055, -0.0003511), (-2.055, -2.055, -0.0003511), (6.164, -5.467, -0.0003511), (-6.164, -5.467, -0.0003511), (6.426, -5.554, 2.745), (-6.426, -5.554, 2.745), (2.055, -5.467, -0.0003511), (-2.055, -5.467, -0.0003511)], [], [(13, 17, 7, 1), (7, 11, 3, 1), (15, 13, 1, 3), (17, 19, 6, 7), (0, 2, 8, 4), (4, 8, 9, 5), (6, 10, 11, 7), (0, 4, 16, 12), (12, 16, 17, 13), (2, 0, 12, 14), (14, 12, 13, 15), (4, 5, 18, 16), (16, 18, 19, 17), (10, 6, 21, 23), (18, 5, 20, 24), (6, 19, 25, 21), (19, 18, 24, 25), (5, 9, 22, 20)])
me_cube_003.polygons.foreach_set('use_smooth', [True] * 18)
_uv = me_cube_003.uv_layers.new(name='UVMap')
_uv.uv.foreach_set('vector', [0.7198, 0.6105, 0.7198, 0.6105, 0.8449, 0.4855, 0.8449, 0.4855, 0.8449, 0.4855, 0.7373, 0.101, 0.7373, 0.101, 0.8449, 0.4855, 0.5199, 0.3183, 0.7198, 0.6105, 0.8449, 0.4855, 0.7373, 0.101, 0.7198, 0.6105, 0.7198, 0.6105, 0.8449, 0.4855, 0.8449, 0.4855, 0.4698, 0.8605, 0.08528, 0.753, 0.08528, 0.753, 0.4698, 0.8605, 0.4698, 0.8605, 0.08528, 0.753, 0.08528, 0.753, 0.4698, 0.8605, 0.8449, 0.4855, 0.7373, 0.101, 0.7373, 0.101, 0.8449, 0.4855, 0.4698, 0.8605, 0.4698, 0.8605, 0.5948, 0.7355, 0.5948, 0.7355, 0.5948, 0.7355, 0.5948, 0.7355, 0.7198, 0.6105, 0.7198, 0.6105, 0.08528, 0.753, 0.4698, 0.8605, 0.5948, 0.7355, 0.3026, 0.5356, 0.3026, 0.5356, 0.5948, 0.7355, 0.7198, 0.6105, 0.5199, 0.3183, 0.4698, 0.8605, 0.4698, 0.8605, 0.5948, 0.7355, 0.5948, 0.7355, 0.5948, 0.7355, 0.5948, 0.7355, 0.7198, 0.6105, 0.7198, 0.6105, 0.7373, 0.101, 0.8449, 0.4855, 0.8449, 0.4855, 0.7373, 0.101, 0.5948, 0.7355, 0.4698, 0.8605, 0.4698, 0.8605, 0.5948, 0.7355, 0.8449, 0.4855, 0.7198, 0.6105, 0.7198, 0.6105, 0.8449, 0.4855, 0.7198, 0.6105, 0.5948, 0.7355, 0.5948, 0.7355, 0.7198, 0.6105, 0.4698, 0.8605, 0.08528, 0.753, 0.08528, 0.753, 0.4698, 0.8605])
me_cube_003.materials.append(mat_background)
me_cube_003.use_remesh_preserve_volume = False
me_cube_003.use_remesh_preserve_attributes = False
me_cube_003.use_mirror_vertex_groups = False
me_cube_003.update()

# ---- objects
ob_pickaxe = bpy.data.objects.new('pickaxe', me_cube)
ob_pickaxe_001 = bpy.data.objects.new('pickaxe.001', me_cube)
ob_lamp_002 = bpy.data.objects.new('lamp.002', me_cube_002)
ob_lamp_001 = bpy.data.objects.new('lamp.001', me_cube_001)
ob_hemi = bpy.data.objects.new('Hemi', light_hemi)
ob_background = bpy.data.objects.new('background', me_cube_003)
ob_camera = bpy.data.objects.new('Camera', cam_camera)

# ---- transforms, parenting, visibility, modifiers, constraints
ob_pickaxe.location = (0.3483, -0.5703, 2.552)
ob_pickaxe.rotation_euler = (3.142, 0.0, 0.4146)
ob_pickaxe.lock_rotations_4d = False
ob_pickaxe.empty_display_type = 'ARROWS'
ob_pickaxe.lineart.crease_threshold = 0.0
_m = ob_pickaxe.modifiers.new('Subsurf', 'SUBSURF')
_m.uv_smooth = 'PRESERVE_CORNERS'
_m.quality = 2
_m.levels = 2
_m.show_only_control_edges = False
ob_pickaxe_001.location = (0.6338, 1.738, 0.1342)
ob_pickaxe_001.rotation_euler = (1.595, 3.044, -1.827)
ob_pickaxe_001.lock_rotations_4d = False
ob_pickaxe_001.empty_display_type = 'ARROWS'
ob_pickaxe_001.lineart.crease_threshold = 0.0
_m = ob_pickaxe_001.modifiers.new('Subsurf', 'SUBSURF')
_m.uv_smooth = 'PRESERVE_CORNERS'
_m.quality = 2
_m.levels = 2
_m.show_only_control_edges = False
ob_lamp_002.location = (-5.459, -4.671, 5.193)
ob_lamp_002.rotation_euler = (2.941e-08, 0.4431, 0.4837)
ob_lamp_002.scale = (0.1057, 3.104, 2.993)
ob_lamp_002.lineart.crease_threshold = 0.0
ob_lamp_001.location = (4.13, 2.166, 3.306)
ob_lamp_001.rotation_euler = (0.0, -0.2409, 0.0)
ob_lamp_001.scale = (0.1057, 3.104, 2.993)
ob_lamp_001.lineart.crease_threshold = 0.0
ob_hemi.location = (0.7115, -3.469e-08, 7.462)
ob_hemi.lineart.crease_threshold = 0.0
ob_background.location = (0.0, 5.525, 0.0)
ob_background.scale = (3.233, 3.233, 3.233)
ob_background.lock_location = (True, True, True)
ob_background.lock_rotation = (True, True, True)
ob_background.lock_rotations_4d = False
ob_background.lock_scale = (True, True, True)
ob_background.empty_display_type = 'ARROWS'
ob_background.display_type = 'WIRE'
ob_background.lineart.crease_threshold = 0.0
_vg = ob_background.vertex_groups.new(name='MASK')
_m = ob_background.modifiers.new('Subsurf', 'SUBSURF')
_m.uv_smooth = 'PRESERVE_CORNERS'
_m.quality = 2
_m.levels = 2
_m.show_only_control_edges = False
ob_camera.location = (4.869, -4.385, 4.396)
ob_camera.rotation_euler = (1.109, 0.01082, 0.8149)
ob_camera.lock_rotations_4d = False
ob_camera.empty_display_type = 'ARROWS'
ob_camera.color = (0.0, 0.0, 0.0, 0.0)
ob_camera.display_type = 'WIRE'
ob_camera.lineart.crease_threshold = 0.0

# ---- collection membership
col_collection_1.objects.link(ob_pickaxe)
col_collection_1.objects.link(ob_pickaxe_001)
col_collection_6.objects.link(ob_lamp_002)
col_collection_6.objects.link(ob_lamp_001)
col_collection_6.objects.link(ob_hemi)
col_collection_11.objects.link(ob_background)
col_collection_16.objects.link(ob_camera)

# ---- scene / render settings (as saved in the file)
scene.camera = ob_camera
scene.frame_start = 1; scene.frame_end = 250; scene.frame_set(1)
scene.render.engine = 'CYCLES'
scene.render.image_settings.color_mode = 'RGB'
scene.render.image_settings.compression = 90
scene.render.dither_intensity = 0.0
scene.render.use_border = True
scene.cycles.use_denoising = False
scene.cycles.samples = 400
scene.cycles.sampling_pattern = 'TABULATED_SOBOL'
scene.cycles.light_sampling_threshold = 0.0
scene.cycles.use_adaptive_sampling = False
scene.cycles.use_light_tree = False
scene.cycles.caustics_reflective = False
scene.cycles.caustics_refractive = False
scene.cycles.blur_glossy = 0.0
scene.cycles.max_bounces = 8
scene.cycles.diffuse_bounces = 1
scene.cycles.transmission_bounces = 8
scene.cycles.volume_bounces = 1
scene.cycles.pixel_filter_type = 'GAUSSIAN'
scene.cycles.sample_clamp_indirect = 0.0
scene.view_settings.view_transform = 'Standard'
bpy.context.view_layer.update()
